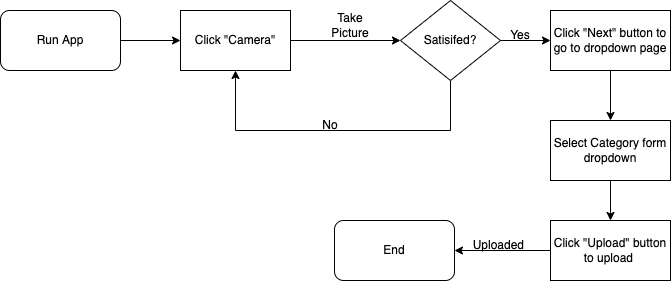

The diagram above was exported from draw.io. Its source (the exported page's mxGraphModel, read from the mxfile embedded in the PNG):
<mxGraphModel dx="946" dy="614" grid="1" gridSize="10" guides="1" tooltips="1" connect="1" arrows="1" fold="1" page="1" pageScale="1" pageWidth="827" pageHeight="1169" math="0" shadow="0">
  <root>
    <mxCell id="0" />
    <mxCell id="1" parent="0" />
    <mxCell id="_UzAW3nN-XRcu9fl18Rt-8" style="edgeStyle=orthogonalEdgeStyle;rounded=0;orthogonalLoop=1;jettySize=auto;html=1;entryX=0;entryY=0.5;entryDx=0;entryDy=0;" edge="1" parent="1" source="_UzAW3nN-XRcu9fl18Rt-1" target="_UzAW3nN-XRcu9fl18Rt-2">
      <mxGeometry relative="1" as="geometry" />
    </mxCell>
    <mxCell id="_UzAW3nN-XRcu9fl18Rt-1" value="Run App" style="rounded=1;whiteSpace=wrap;html=1;" vertex="1" parent="1">
      <mxGeometry x="80" y="110" width="120" height="60" as="geometry" />
    </mxCell>
    <mxCell id="_UzAW3nN-XRcu9fl18Rt-7" style="edgeStyle=orthogonalEdgeStyle;rounded=0;orthogonalLoop=1;jettySize=auto;html=1;entryX=0;entryY=0.5;entryDx=0;entryDy=0;" edge="1" parent="1" source="_UzAW3nN-XRcu9fl18Rt-2" target="_UzAW3nN-XRcu9fl18Rt-3">
      <mxGeometry relative="1" as="geometry" />
    </mxCell>
    <mxCell id="_UzAW3nN-XRcu9fl18Rt-2" value="Click &quot;Camera&quot;" style="rounded=0;whiteSpace=wrap;html=1;" vertex="1" parent="1">
      <mxGeometry x="260" y="110" width="110" height="60" as="geometry" />
    </mxCell>
    <mxCell id="_UzAW3nN-XRcu9fl18Rt-10" style="edgeStyle=orthogonalEdgeStyle;rounded=0;orthogonalLoop=1;jettySize=auto;html=1;entryX=0.5;entryY=1;entryDx=0;entryDy=0;" edge="1" parent="1" source="_UzAW3nN-XRcu9fl18Rt-3" target="_UzAW3nN-XRcu9fl18Rt-2">
      <mxGeometry relative="1" as="geometry">
        <mxPoint x="320" y="210" as="targetPoint" />
        <Array as="points">
          <mxPoint x="530" y="230" />
          <mxPoint x="315" y="230" />
        </Array>
      </mxGeometry>
    </mxCell>
    <mxCell id="_UzAW3nN-XRcu9fl18Rt-13" style="edgeStyle=orthogonalEdgeStyle;rounded=0;orthogonalLoop=1;jettySize=auto;html=1;exitX=1;exitY=0.5;exitDx=0;exitDy=0;entryX=0;entryY=0.5;entryDx=0;entryDy=0;" edge="1" parent="1" source="_UzAW3nN-XRcu9fl18Rt-3" target="_UzAW3nN-XRcu9fl18Rt-4">
      <mxGeometry relative="1" as="geometry" />
    </mxCell>
    <mxCell id="_UzAW3nN-XRcu9fl18Rt-3" value="Satisifed?" style="rhombus;whiteSpace=wrap;html=1;" vertex="1" parent="1">
      <mxGeometry x="480" y="100" width="100" height="80" as="geometry" />
    </mxCell>
    <mxCell id="_UzAW3nN-XRcu9fl18Rt-15" style="edgeStyle=orthogonalEdgeStyle;rounded=0;orthogonalLoop=1;jettySize=auto;html=1;exitX=0.5;exitY=1;exitDx=0;exitDy=0;entryX=0.5;entryY=0;entryDx=0;entryDy=0;" edge="1" parent="1" source="_UzAW3nN-XRcu9fl18Rt-4" target="_UzAW3nN-XRcu9fl18Rt-5">
      <mxGeometry relative="1" as="geometry" />
    </mxCell>
    <mxCell id="_UzAW3nN-XRcu9fl18Rt-4" value="Click &quot;Next&quot; button to go to dropdown page" style="rounded=0;whiteSpace=wrap;html=1;" vertex="1" parent="1">
      <mxGeometry x="630" y="110" width="120" height="60" as="geometry" />
    </mxCell>
    <mxCell id="_UzAW3nN-XRcu9fl18Rt-20" style="edgeStyle=orthogonalEdgeStyle;rounded=0;orthogonalLoop=1;jettySize=auto;html=1;exitX=0.5;exitY=1;exitDx=0;exitDy=0;entryX=0.5;entryY=0;entryDx=0;entryDy=0;" edge="1" parent="1" source="_UzAW3nN-XRcu9fl18Rt-5" target="_UzAW3nN-XRcu9fl18Rt-17">
      <mxGeometry relative="1" as="geometry" />
    </mxCell>
    <mxCell id="_UzAW3nN-XRcu9fl18Rt-5" value="Select Category form dropdown" style="rounded=0;whiteSpace=wrap;html=1;" vertex="1" parent="1">
      <mxGeometry x="630" y="220" width="120" height="60" as="geometry" />
    </mxCell>
    <mxCell id="_UzAW3nN-XRcu9fl18Rt-6" value="End" style="rounded=1;whiteSpace=wrap;html=1;" vertex="1" parent="1">
      <mxGeometry x="414" y="320" width="120" height="60" as="geometry" />
    </mxCell>
    <mxCell id="_UzAW3nN-XRcu9fl18Rt-9" value="Take Picture" style="text;html=1;strokeColor=none;fillColor=none;align=center;verticalAlign=middle;whiteSpace=wrap;rounded=0;" vertex="1" parent="1">
      <mxGeometry x="400" y="110" width="60" height="30" as="geometry" />
    </mxCell>
    <mxCell id="_UzAW3nN-XRcu9fl18Rt-12" value="No" style="text;html=1;strokeColor=none;fillColor=none;align=center;verticalAlign=middle;whiteSpace=wrap;rounded=0;" vertex="1" parent="1">
      <mxGeometry x="380" y="210" width="60" height="30" as="geometry" />
    </mxCell>
    <mxCell id="_UzAW3nN-XRcu9fl18Rt-14" value="Yes" style="text;html=1;strokeColor=none;fillColor=none;align=center;verticalAlign=middle;whiteSpace=wrap;rounded=0;" vertex="1" parent="1">
      <mxGeometry x="570" y="120" width="60" height="30" as="geometry" />
    </mxCell>
    <mxCell id="_UzAW3nN-XRcu9fl18Rt-18" style="edgeStyle=orthogonalEdgeStyle;rounded=0;orthogonalLoop=1;jettySize=auto;html=1;exitX=0;exitY=0.5;exitDx=0;exitDy=0;entryX=1;entryY=0.5;entryDx=0;entryDy=0;" edge="1" parent="1" source="_UzAW3nN-XRcu9fl18Rt-17" target="_UzAW3nN-XRcu9fl18Rt-6">
      <mxGeometry relative="1" as="geometry" />
    </mxCell>
    <mxCell id="_UzAW3nN-XRcu9fl18Rt-17" value="Click &quot;Upload&quot; button to upload&amp;nbsp;" style="rounded=0;whiteSpace=wrap;html=1;" vertex="1" parent="1">
      <mxGeometry x="630" y="320" width="120" height="60" as="geometry" />
    </mxCell>
    <mxCell id="_UzAW3nN-XRcu9fl18Rt-19" value="Uploaded&amp;nbsp;" style="text;html=1;strokeColor=none;fillColor=none;align=center;verticalAlign=middle;whiteSpace=wrap;rounded=0;" vertex="1" parent="1">
      <mxGeometry x="550" y="330" width="60" height="30" as="geometry" />
    </mxCell>
  </root>
</mxGraphModel>